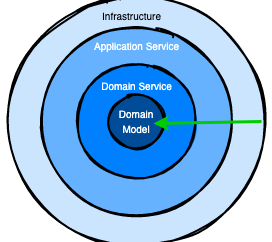

The diagram above was exported from draw.io. Its source (the exported page's mxGraphModel, read from the mxfile embedded in the PNG):
<mxGraphModel dx="390" dy="280" grid="1" gridSize="10" guides="1" tooltips="1" connect="1" arrows="1" fold="1" page="1" pageScale="1" pageWidth="827" pageHeight="1169" math="0" shadow="0">
  <root>
    <mxCell id="0" />
    <mxCell id="1" parent="0" />
    <mxCell id="2" value="" style="ellipse;whiteSpace=wrap;html=1;strokeWidth=2;fillWeight=2;hachureGap=8;fillColor=#CCE5FF;fillStyle=solid;sketch=1;" vertex="1" parent="1">
      <mxGeometry x="40" y="40" width="270" height="240" as="geometry" />
    </mxCell>
    <mxCell id="3" value="" style="ellipse;whiteSpace=wrap;html=1;strokeWidth=2;fillWeight=2;hachureGap=8;fillColor=#66B2FF;fillStyle=solid;sketch=1;" vertex="1" parent="1">
      <mxGeometry x="75" y="70" width="200" height="180" as="geometry" />
    </mxCell>
    <mxCell id="4" value="" style="ellipse;whiteSpace=wrap;html=1;strokeWidth=2;fillWeight=2;hachureGap=8;fillColor=#007FFF;fillStyle=solid;sketch=1;" vertex="1" parent="1">
      <mxGeometry x="112.5" y="100" width="125" height="120" as="geometry" />
    </mxCell>
    <mxCell id="5" value="&lt;font style=&quot;font-size: 10px;&quot; color=&quot;#ffffff&quot;&gt;Domain&lt;br&gt;Model&lt;/font&gt;" style="ellipse;whiteSpace=wrap;html=1;strokeWidth=2;fillWeight=2;hachureGap=8;fillColor=#004C99;fillStyle=solid;sketch=1;" vertex="1" parent="1">
      <mxGeometry x="145" y="132.5" width="60" height="55" as="geometry" />
    </mxCell>
    <mxCell id="6" value="&lt;font style=&quot;font-size: 10px;&quot;&gt;Domain Service&lt;/font&gt;" style="text;html=1;align=center;verticalAlign=middle;resizable=0;points=[];autosize=1;strokeColor=none;fillColor=none;fontColor=#FFFFFF;" vertex="1" parent="1">
      <mxGeometry x="130" y="110" width="90" height="30" as="geometry" />
    </mxCell>
    <mxCell id="7" value="&lt;font style=&quot;font-size: 10px;&quot;&gt;Application Service&lt;/font&gt;" style="text;html=1;align=center;verticalAlign=middle;resizable=0;points=[];autosize=1;strokeColor=none;fillColor=none;fontColor=#FFFFFF;" vertex="1" parent="1">
      <mxGeometry x="120" y="70" width="110" height="30" as="geometry" />
    </mxCell>
    <mxCell id="8" value="&lt;font color=&quot;#000000&quot; style=&quot;font-size: 10px;&quot;&gt;Infrastructure&lt;/font&gt;" style="text;html=1;align=center;verticalAlign=middle;resizable=0;points=[];autosize=1;strokeColor=none;fillColor=none;fontColor=#FFFFFF;" vertex="1" parent="1">
      <mxGeometry x="130" y="40" width="80" height="30" as="geometry" />
    </mxCell>
    <mxCell id="10" value="" style="endArrow=classic;html=1;rounded=0;fontSize=10;fontColor=#000000;exitX=0.963;exitY=0.5;exitDx=0;exitDy=0;exitPerimeter=0;strokeColor=#00CC00;strokeWidth=3;" edge="1" parent="1" source="2">
      <mxGeometry width="50" height="50" relative="1" as="geometry">
        <mxPoint x="330" y="170" as="sourcePoint" />
        <mxPoint x="192" y="162" as="targetPoint" />
      </mxGeometry>
    </mxCell>
  </root>
</mxGraphModel>